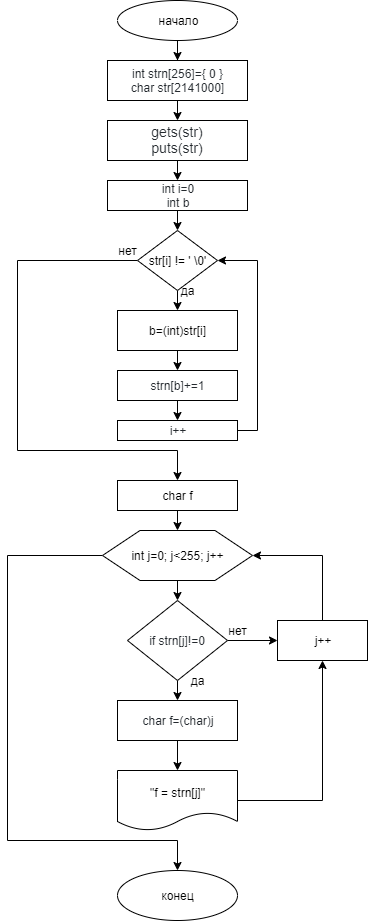

The diagram above was exported from draw.io. Its source (the exported page's mxGraphModel, read from the mxfile embedded in the PNG):
<mxGraphModel dx="1024" dy="517" grid="1" gridSize="10" guides="1" tooltips="1" connect="1" arrows="1" fold="1" page="1" pageScale="1" pageWidth="827" pageHeight="1169" math="0" shadow="0">
  <root>
    <mxCell id="0" />
    <mxCell id="1" parent="0" />
    <mxCell id="a_HGBGIHfzBNmFMfjhaY-40" style="edgeStyle=orthogonalEdgeStyle;rounded=0;orthogonalLoop=1;jettySize=auto;html=1;exitX=0.5;exitY=1;exitDx=0;exitDy=0;" edge="1" parent="1" source="a_HGBGIHfzBNmFMfjhaY-2" target="a_HGBGIHfzBNmFMfjhaY-26">
      <mxGeometry relative="1" as="geometry" />
    </mxCell>
    <mxCell id="a_HGBGIHfzBNmFMfjhaY-2" value="начало" style="ellipse;whiteSpace=wrap;html=1;" vertex="1" parent="1">
      <mxGeometry x="340" y="10" width="120" height="40" as="geometry" />
    </mxCell>
    <mxCell id="a_HGBGIHfzBNmFMfjhaY-41" style="edgeStyle=orthogonalEdgeStyle;rounded=0;orthogonalLoop=1;jettySize=auto;html=1;exitX=0.5;exitY=1;exitDx=0;exitDy=0;entryX=0.5;entryY=0;entryDx=0;entryDy=0;" edge="1" parent="1" source="a_HGBGIHfzBNmFMfjhaY-26" target="a_HGBGIHfzBNmFMfjhaY-27">
      <mxGeometry relative="1" as="geometry" />
    </mxCell>
    <mxCell id="a_HGBGIHfzBNmFMfjhaY-26" value="&lt;span style=&quot;color: rgb(36 , 41 , 46) ; font-family: , &amp;#34;consolas&amp;#34; , &amp;#34;liberation mono&amp;#34; , &amp;#34;menlo&amp;#34; , monospace ; white-space: pre ; background-color: rgb(255 , 255 , 255)&quot;&gt;int strn[256]={ 0 }&lt;br/&gt;&lt;/span&gt;&lt;span style=&quot;color: rgb(36 , 41 , 46) ; font-family: , &amp;#34;consolas&amp;#34; , &amp;#34;liberation mono&amp;#34; , &amp;#34;menlo&amp;#34; , monospace ; white-space: pre ; background-color: rgb(255 , 255 , 255)&quot;&gt;char str[2141000]&lt;/span&gt;&lt;span style=&quot;color: rgb(36 , 41 , 46) ; font-family: , &amp;#34;consolas&amp;#34; , &amp;#34;liberation mono&amp;#34; , &amp;#34;menlo&amp;#34; , monospace ; white-space: pre ; background-color: rgb(255 , 255 , 255)&quot;&gt;&lt;br/&gt;&lt;/span&gt;" style="rounded=0;whiteSpace=wrap;html=1;" vertex="1" parent="1">
      <mxGeometry x="330" y="70" width="140" height="40" as="geometry" />
    </mxCell>
    <mxCell id="a_HGBGIHfzBNmFMfjhaY-42" style="edgeStyle=orthogonalEdgeStyle;rounded=0;orthogonalLoop=1;jettySize=auto;html=1;exitX=0.5;exitY=1;exitDx=0;exitDy=0;entryX=0.5;entryY=0;entryDx=0;entryDy=0;" edge="1" parent="1" source="a_HGBGIHfzBNmFMfjhaY-27" target="a_HGBGIHfzBNmFMfjhaY-28">
      <mxGeometry relative="1" as="geometry" />
    </mxCell>
    <mxCell id="a_HGBGIHfzBNmFMfjhaY-27" value="&lt;font color=&quot;#24292e&quot;&gt;&lt;span style=&quot;font-size: 14px ; background-color: rgb(255 , 255 , 255)&quot;&gt;gets(str)&lt;br&gt;puts(str)&lt;br&gt;&lt;/span&gt;&lt;/font&gt;" style="rounded=0;whiteSpace=wrap;html=1;" vertex="1" parent="1">
      <mxGeometry x="330" y="130" width="140" height="40" as="geometry" />
    </mxCell>
    <mxCell id="a_HGBGIHfzBNmFMfjhaY-43" style="edgeStyle=orthogonalEdgeStyle;rounded=0;orthogonalLoop=1;jettySize=auto;html=1;exitX=0.5;exitY=1;exitDx=0;exitDy=0;entryX=0.5;entryY=0;entryDx=0;entryDy=0;" edge="1" parent="1" source="a_HGBGIHfzBNmFMfjhaY-28" target="a_HGBGIHfzBNmFMfjhaY-29">
      <mxGeometry relative="1" as="geometry" />
    </mxCell>
    <mxCell id="a_HGBGIHfzBNmFMfjhaY-28" value="&lt;span style=&quot;color: rgb(36 , 41 , 46) ; font-family: , &amp;#34;consolas&amp;#34; , &amp;#34;liberation mono&amp;#34; , &amp;#34;menlo&amp;#34; , monospace ; white-space: pre ; background-color: rgb(255 , 255 , 255)&quot;&gt;int i=0&lt;br/&gt;int b&lt;br/&gt;&lt;/span&gt;" style="rounded=0;whiteSpace=wrap;html=1;" vertex="1" parent="1">
      <mxGeometry x="330" y="190" width="140" height="30" as="geometry" />
    </mxCell>
    <mxCell id="a_HGBGIHfzBNmFMfjhaY-49" style="edgeStyle=orthogonalEdgeStyle;rounded=0;orthogonalLoop=1;jettySize=auto;html=1;exitX=0;exitY=0.5;exitDx=0;exitDy=0;" edge="1" parent="1" source="a_HGBGIHfzBNmFMfjhaY-29" target="a_HGBGIHfzBNmFMfjhaY-33">
      <mxGeometry relative="1" as="geometry">
        <Array as="points">
          <mxPoint x="240" y="270" />
          <mxPoint x="240" y="460" />
          <mxPoint x="400" y="460" />
        </Array>
      </mxGeometry>
    </mxCell>
    <mxCell id="a_HGBGIHfzBNmFMfjhaY-63" style="edgeStyle=orthogonalEdgeStyle;rounded=0;orthogonalLoop=1;jettySize=auto;html=1;exitX=0.5;exitY=1;exitDx=0;exitDy=0;entryX=0.5;entryY=0;entryDx=0;entryDy=0;" edge="1" parent="1" source="a_HGBGIHfzBNmFMfjhaY-29" target="a_HGBGIHfzBNmFMfjhaY-30">
      <mxGeometry relative="1" as="geometry" />
    </mxCell>
    <mxCell id="a_HGBGIHfzBNmFMfjhaY-29" value="str[i] != ' \0'" style="rhombus;whiteSpace=wrap;html=1;" vertex="1" parent="1">
      <mxGeometry x="360" y="240" width="80" height="60" as="geometry" />
    </mxCell>
    <mxCell id="a_HGBGIHfzBNmFMfjhaY-45" style="edgeStyle=orthogonalEdgeStyle;rounded=0;orthogonalLoop=1;jettySize=auto;html=1;exitX=0.5;exitY=1;exitDx=0;exitDy=0;entryX=0.5;entryY=0;entryDx=0;entryDy=0;" edge="1" parent="1" source="a_HGBGIHfzBNmFMfjhaY-30" target="a_HGBGIHfzBNmFMfjhaY-31">
      <mxGeometry relative="1" as="geometry" />
    </mxCell>
    <mxCell id="a_HGBGIHfzBNmFMfjhaY-30" value="b=(int)str[i]" style="rounded=0;whiteSpace=wrap;html=1;" vertex="1" parent="1">
      <mxGeometry x="340" y="320" width="120" height="40" as="geometry" />
    </mxCell>
    <mxCell id="a_HGBGIHfzBNmFMfjhaY-46" style="edgeStyle=orthogonalEdgeStyle;rounded=0;orthogonalLoop=1;jettySize=auto;html=1;exitX=0.5;exitY=1;exitDx=0;exitDy=0;entryX=0.5;entryY=0;entryDx=0;entryDy=0;" edge="1" parent="1" source="a_HGBGIHfzBNmFMfjhaY-31" target="a_HGBGIHfzBNmFMfjhaY-32">
      <mxGeometry relative="1" as="geometry" />
    </mxCell>
    <mxCell id="a_HGBGIHfzBNmFMfjhaY-31" value="&lt;span style=&quot;color: rgb(36 , 41 , 46) ; font-family: , &amp;#34;consolas&amp;#34; , &amp;#34;liberation mono&amp;#34; , &amp;#34;menlo&amp;#34; , monospace ; white-space: pre ; background-color: rgb(255 , 255 , 255)&quot;&gt;strn[b]+=1&lt;/span&gt;" style="rounded=0;whiteSpace=wrap;html=1;" vertex="1" parent="1">
      <mxGeometry x="340" y="380" width="120" height="30" as="geometry" />
    </mxCell>
    <mxCell id="a_HGBGIHfzBNmFMfjhaY-48" style="edgeStyle=orthogonalEdgeStyle;rounded=0;orthogonalLoop=1;jettySize=auto;html=1;exitX=1;exitY=0.5;exitDx=0;exitDy=0;entryX=1;entryY=0.5;entryDx=0;entryDy=0;" edge="1" parent="1" source="a_HGBGIHfzBNmFMfjhaY-32" target="a_HGBGIHfzBNmFMfjhaY-29">
      <mxGeometry relative="1" as="geometry" />
    </mxCell>
    <mxCell id="a_HGBGIHfzBNmFMfjhaY-32" value="&lt;span style=&quot;color: rgb(36 , 41 , 46) ; font-family: , &amp;#34;consolas&amp;#34; , &amp;#34;liberation mono&amp;#34; , &amp;#34;menlo&amp;#34; , monospace ; white-space: pre ; background-color: rgb(255 , 255 , 255)&quot;&gt;i++&lt;/span&gt;" style="rounded=0;whiteSpace=wrap;html=1;" vertex="1" parent="1">
      <mxGeometry x="340" y="430" width="120" height="20" as="geometry" />
    </mxCell>
    <mxCell id="a_HGBGIHfzBNmFMfjhaY-50" style="edgeStyle=orthogonalEdgeStyle;rounded=0;orthogonalLoop=1;jettySize=auto;html=1;exitX=0.5;exitY=1;exitDx=0;exitDy=0;entryX=0.5;entryY=0;entryDx=0;entryDy=0;" edge="1" parent="1" source="a_HGBGIHfzBNmFMfjhaY-33" target="a_HGBGIHfzBNmFMfjhaY-34">
      <mxGeometry relative="1" as="geometry" />
    </mxCell>
    <mxCell id="a_HGBGIHfzBNmFMfjhaY-33" value="char f" style="rounded=0;whiteSpace=wrap;html=1;" vertex="1" parent="1">
      <mxGeometry x="340" y="490" width="120" height="30" as="geometry" />
    </mxCell>
    <mxCell id="a_HGBGIHfzBNmFMfjhaY-51" style="edgeStyle=orthogonalEdgeStyle;rounded=0;orthogonalLoop=1;jettySize=auto;html=1;exitX=0.5;exitY=1;exitDx=0;exitDy=0;entryX=0.5;entryY=0;entryDx=0;entryDy=0;" edge="1" parent="1" source="a_HGBGIHfzBNmFMfjhaY-34" target="a_HGBGIHfzBNmFMfjhaY-35">
      <mxGeometry relative="1" as="geometry" />
    </mxCell>
    <mxCell id="a_HGBGIHfzBNmFMfjhaY-57" style="edgeStyle=orthogonalEdgeStyle;rounded=0;orthogonalLoop=1;jettySize=auto;html=1;exitX=0;exitY=0.5;exitDx=0;exitDy=0;" edge="1" parent="1" source="a_HGBGIHfzBNmFMfjhaY-34" target="a_HGBGIHfzBNmFMfjhaY-39">
      <mxGeometry relative="1" as="geometry">
        <Array as="points">
          <mxPoint x="230" y="565" />
          <mxPoint x="230" y="850" />
          <mxPoint x="400" y="850" />
        </Array>
      </mxGeometry>
    </mxCell>
    <mxCell id="a_HGBGIHfzBNmFMfjhaY-34" value="int j=0; j&amp;lt;255; j++" style="shape=hexagon;perimeter=hexagonPerimeter2;whiteSpace=wrap;html=1;" vertex="1" parent="1">
      <mxGeometry x="325" y="540" width="150" height="50" as="geometry" />
    </mxCell>
    <mxCell id="a_HGBGIHfzBNmFMfjhaY-52" style="edgeStyle=orthogonalEdgeStyle;rounded=0;orthogonalLoop=1;jettySize=auto;html=1;exitX=0.5;exitY=1;exitDx=0;exitDy=0;entryX=0.5;entryY=0;entryDx=0;entryDy=0;" edge="1" parent="1" source="a_HGBGIHfzBNmFMfjhaY-35" target="a_HGBGIHfzBNmFMfjhaY-36">
      <mxGeometry relative="1" as="geometry" />
    </mxCell>
    <mxCell id="a_HGBGIHfzBNmFMfjhaY-55" style="edgeStyle=orthogonalEdgeStyle;rounded=0;orthogonalLoop=1;jettySize=auto;html=1;exitX=1;exitY=0.5;exitDx=0;exitDy=0;entryX=0;entryY=0.5;entryDx=0;entryDy=0;" edge="1" parent="1" source="a_HGBGIHfzBNmFMfjhaY-35" target="a_HGBGIHfzBNmFMfjhaY-38">
      <mxGeometry relative="1" as="geometry" />
    </mxCell>
    <mxCell id="a_HGBGIHfzBNmFMfjhaY-35" value="&lt;span style=&quot;color: rgb(36 , 41 , 46) ; font-family: , &amp;#34;consolas&amp;#34; , &amp;#34;liberation mono&amp;#34; , &amp;#34;menlo&amp;#34; , monospace ; white-space: pre ; background-color: rgb(255 , 255 , 255)&quot;&gt;if strn[j]!=0&lt;/span&gt;" style="rhombus;whiteSpace=wrap;html=1;" vertex="1" parent="1">
      <mxGeometry x="350" y="610" width="100" height="80" as="geometry" />
    </mxCell>
    <mxCell id="a_HGBGIHfzBNmFMfjhaY-53" style="edgeStyle=orthogonalEdgeStyle;rounded=0;orthogonalLoop=1;jettySize=auto;html=1;exitX=0.5;exitY=1;exitDx=0;exitDy=0;entryX=0.5;entryY=0;entryDx=0;entryDy=0;" edge="1" parent="1" source="a_HGBGIHfzBNmFMfjhaY-36" target="a_HGBGIHfzBNmFMfjhaY-37">
      <mxGeometry relative="1" as="geometry" />
    </mxCell>
    <mxCell id="a_HGBGIHfzBNmFMfjhaY-36" value="&lt;span style=&quot;color: rgb(36 , 41 , 46) ; font-family: , &amp;#34;consolas&amp;#34; , &amp;#34;liberation mono&amp;#34; , &amp;#34;menlo&amp;#34; , monospace ; white-space: pre ; background-color: rgb(255 , 255 , 255)&quot;&gt;char f=(char)j&lt;/span&gt;" style="rounded=0;whiteSpace=wrap;html=1;" vertex="1" parent="1">
      <mxGeometry x="340" y="710" width="120" height="40" as="geometry" />
    </mxCell>
    <mxCell id="a_HGBGIHfzBNmFMfjhaY-54" style="edgeStyle=orthogonalEdgeStyle;rounded=0;orthogonalLoop=1;jettySize=auto;html=1;exitX=1;exitY=0.5;exitDx=0;exitDy=0;entryX=0.5;entryY=1;entryDx=0;entryDy=0;" edge="1" parent="1" source="a_HGBGIHfzBNmFMfjhaY-37" target="a_HGBGIHfzBNmFMfjhaY-38">
      <mxGeometry relative="1" as="geometry" />
    </mxCell>
    <mxCell id="a_HGBGIHfzBNmFMfjhaY-37" value="&quot;f = strn[j]&quot;" style="shape=document;whiteSpace=wrap;html=1;boundedLbl=1;" vertex="1" parent="1">
      <mxGeometry x="340" y="780" width="120" height="60" as="geometry" />
    </mxCell>
    <mxCell id="a_HGBGIHfzBNmFMfjhaY-56" style="edgeStyle=orthogonalEdgeStyle;rounded=0;orthogonalLoop=1;jettySize=auto;html=1;exitX=0.5;exitY=0;exitDx=0;exitDy=0;entryX=1;entryY=0.5;entryDx=0;entryDy=0;" edge="1" parent="1" source="a_HGBGIHfzBNmFMfjhaY-38" target="a_HGBGIHfzBNmFMfjhaY-34">
      <mxGeometry relative="1" as="geometry" />
    </mxCell>
    <mxCell id="a_HGBGIHfzBNmFMfjhaY-38" value="j++" style="rounded=0;whiteSpace=wrap;html=1;" vertex="1" parent="1">
      <mxGeometry x="500" y="630" width="90" height="40" as="geometry" />
    </mxCell>
    <mxCell id="a_HGBGIHfzBNmFMfjhaY-39" value="конец" style="ellipse;whiteSpace=wrap;html=1;" vertex="1" parent="1">
      <mxGeometry x="340" y="880" width="120" height="50" as="geometry" />
    </mxCell>
    <mxCell id="a_HGBGIHfzBNmFMfjhaY-59" value="да" style="text;html=1;strokeColor=none;fillColor=none;align=center;verticalAlign=middle;whiteSpace=wrap;rounded=0;" vertex="1" parent="1">
      <mxGeometry x="400" y="680" width="40" height="20" as="geometry" />
    </mxCell>
    <mxCell id="a_HGBGIHfzBNmFMfjhaY-60" value="нет" style="text;html=1;strokeColor=none;fillColor=none;align=center;verticalAlign=middle;whiteSpace=wrap;rounded=0;" vertex="1" parent="1">
      <mxGeometry x="440" y="630" width="40" height="20" as="geometry" />
    </mxCell>
    <mxCell id="a_HGBGIHfzBNmFMfjhaY-64" value="да" style="text;html=1;strokeColor=none;fillColor=none;align=center;verticalAlign=middle;whiteSpace=wrap;rounded=0;" vertex="1" parent="1">
      <mxGeometry x="390" y="290" width="40" height="20" as="geometry" />
    </mxCell>
    <mxCell id="a_HGBGIHfzBNmFMfjhaY-65" value="нет" style="text;html=1;strokeColor=none;fillColor=none;align=center;verticalAlign=middle;whiteSpace=wrap;rounded=0;" vertex="1" parent="1">
      <mxGeometry x="330" y="250" width="40" height="20" as="geometry" />
    </mxCell>
  </root>
</mxGraphModel>